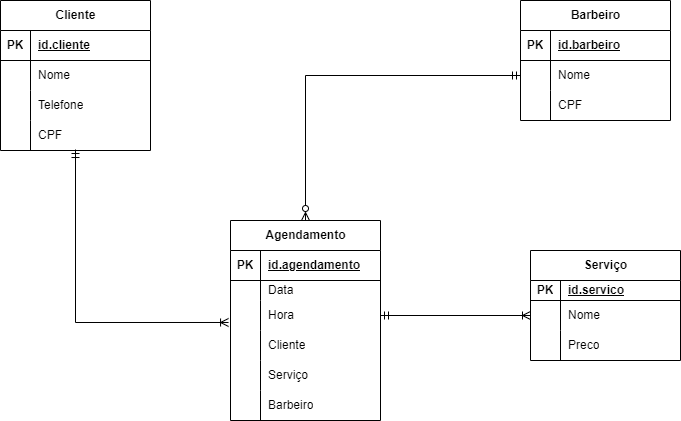

The diagram above was exported from draw.io. Its source (the exported page's mxGraphModel, read from the mxfile embedded in the PNG):
<mxGraphModel dx="880" dy="460" grid="1" gridSize="10" guides="1" tooltips="1" connect="1" arrows="1" fold="1" page="1" pageScale="1" pageWidth="827" pageHeight="1169" math="0" shadow="0">
  <root>
    <mxCell id="0" />
    <mxCell id="1" parent="0" />
    <mxCell id="Vk87ZS3GmAPDUpoL0l1B-36" value="Cliente" style="shape=table;startSize=30;container=1;collapsible=1;childLayout=tableLayout;fixedRows=1;rowLines=0;fontStyle=1;align=center;resizeLast=1;html=1;" vertex="1" parent="1">
      <mxGeometry x="80" y="80" width="150" height="150" as="geometry" />
    </mxCell>
    <mxCell id="Vk87ZS3GmAPDUpoL0l1B-37" value="" style="shape=tableRow;horizontal=0;startSize=0;swimlaneHead=0;swimlaneBody=0;fillColor=none;collapsible=0;dropTarget=0;points=[[0,0.5],[1,0.5]];portConstraint=eastwest;top=0;left=0;right=0;bottom=1;" vertex="1" parent="Vk87ZS3GmAPDUpoL0l1B-36">
      <mxGeometry y="30" width="150" height="30" as="geometry" />
    </mxCell>
    <mxCell id="Vk87ZS3GmAPDUpoL0l1B-38" value="PK" style="shape=partialRectangle;connectable=0;fillColor=none;top=0;left=0;bottom=0;right=0;fontStyle=1;overflow=hidden;whiteSpace=wrap;html=1;" vertex="1" parent="Vk87ZS3GmAPDUpoL0l1B-37">
      <mxGeometry width="30" height="30" as="geometry">
        <mxRectangle width="30" height="30" as="alternateBounds" />
      </mxGeometry>
    </mxCell>
    <mxCell id="Vk87ZS3GmAPDUpoL0l1B-39" value="id.cliente" style="shape=partialRectangle;connectable=0;fillColor=none;top=0;left=0;bottom=0;right=0;align=left;spacingLeft=6;fontStyle=5;overflow=hidden;whiteSpace=wrap;html=1;" vertex="1" parent="Vk87ZS3GmAPDUpoL0l1B-37">
      <mxGeometry x="30" width="120" height="30" as="geometry">
        <mxRectangle width="120" height="30" as="alternateBounds" />
      </mxGeometry>
    </mxCell>
    <mxCell id="Vk87ZS3GmAPDUpoL0l1B-40" value="" style="shape=tableRow;horizontal=0;startSize=0;swimlaneHead=0;swimlaneBody=0;fillColor=none;collapsible=0;dropTarget=0;points=[[0,0.5],[1,0.5]];portConstraint=eastwest;top=0;left=0;right=0;bottom=0;" vertex="1" parent="Vk87ZS3GmAPDUpoL0l1B-36">
      <mxGeometry y="60" width="150" height="30" as="geometry" />
    </mxCell>
    <mxCell id="Vk87ZS3GmAPDUpoL0l1B-41" value="" style="shape=partialRectangle;connectable=0;fillColor=none;top=0;left=0;bottom=0;right=0;editable=1;overflow=hidden;whiteSpace=wrap;html=1;" vertex="1" parent="Vk87ZS3GmAPDUpoL0l1B-40">
      <mxGeometry width="30" height="30" as="geometry">
        <mxRectangle width="30" height="30" as="alternateBounds" />
      </mxGeometry>
    </mxCell>
    <mxCell id="Vk87ZS3GmAPDUpoL0l1B-42" value="Nome" style="shape=partialRectangle;connectable=0;fillColor=none;top=0;left=0;bottom=0;right=0;align=left;spacingLeft=6;overflow=hidden;whiteSpace=wrap;html=1;" vertex="1" parent="Vk87ZS3GmAPDUpoL0l1B-40">
      <mxGeometry x="30" width="120" height="30" as="geometry">
        <mxRectangle width="120" height="30" as="alternateBounds" />
      </mxGeometry>
    </mxCell>
    <mxCell id="Vk87ZS3GmAPDUpoL0l1B-43" value="" style="shape=tableRow;horizontal=0;startSize=0;swimlaneHead=0;swimlaneBody=0;fillColor=none;collapsible=0;dropTarget=0;points=[[0,0.5],[1,0.5]];portConstraint=eastwest;top=0;left=0;right=0;bottom=0;" vertex="1" parent="Vk87ZS3GmAPDUpoL0l1B-36">
      <mxGeometry y="90" width="150" height="30" as="geometry" />
    </mxCell>
    <mxCell id="Vk87ZS3GmAPDUpoL0l1B-44" value="" style="shape=partialRectangle;connectable=0;fillColor=none;top=0;left=0;bottom=0;right=0;editable=1;overflow=hidden;whiteSpace=wrap;html=1;" vertex="1" parent="Vk87ZS3GmAPDUpoL0l1B-43">
      <mxGeometry width="30" height="30" as="geometry">
        <mxRectangle width="30" height="30" as="alternateBounds" />
      </mxGeometry>
    </mxCell>
    <mxCell id="Vk87ZS3GmAPDUpoL0l1B-45" value="Telefone" style="shape=partialRectangle;connectable=0;fillColor=none;top=0;left=0;bottom=0;right=0;align=left;spacingLeft=6;overflow=hidden;whiteSpace=wrap;html=1;" vertex="1" parent="Vk87ZS3GmAPDUpoL0l1B-43">
      <mxGeometry x="30" width="120" height="30" as="geometry">
        <mxRectangle width="120" height="30" as="alternateBounds" />
      </mxGeometry>
    </mxCell>
    <mxCell id="Vk87ZS3GmAPDUpoL0l1B-61" value="" style="shape=tableRow;horizontal=0;startSize=0;swimlaneHead=0;swimlaneBody=0;fillColor=none;collapsible=0;dropTarget=0;points=[[0,0.5],[1,0.5]];portConstraint=eastwest;top=0;left=0;right=0;bottom=0;" vertex="1" parent="Vk87ZS3GmAPDUpoL0l1B-36">
      <mxGeometry y="120" width="150" height="30" as="geometry" />
    </mxCell>
    <mxCell id="Vk87ZS3GmAPDUpoL0l1B-62" value="" style="shape=partialRectangle;connectable=0;fillColor=none;top=0;left=0;bottom=0;right=0;editable=1;overflow=hidden;whiteSpace=wrap;html=1;" vertex="1" parent="Vk87ZS3GmAPDUpoL0l1B-61">
      <mxGeometry width="30" height="30" as="geometry">
        <mxRectangle width="30" height="30" as="alternateBounds" />
      </mxGeometry>
    </mxCell>
    <mxCell id="Vk87ZS3GmAPDUpoL0l1B-63" value="CPF" style="shape=partialRectangle;connectable=0;fillColor=none;top=0;left=0;bottom=0;right=0;align=left;spacingLeft=6;overflow=hidden;whiteSpace=wrap;html=1;" vertex="1" parent="Vk87ZS3GmAPDUpoL0l1B-61">
      <mxGeometry x="30" width="120" height="30" as="geometry">
        <mxRectangle width="120" height="30" as="alternateBounds" />
      </mxGeometry>
    </mxCell>
    <mxCell id="Vk87ZS3GmAPDUpoL0l1B-51" value="Barbeiro" style="shape=table;startSize=30;container=1;collapsible=1;childLayout=tableLayout;fixedRows=1;rowLines=0;fontStyle=1;align=center;resizeLast=1;html=1;" vertex="1" parent="1">
      <mxGeometry x="600" y="80" width="150" height="120" as="geometry" />
    </mxCell>
    <mxCell id="Vk87ZS3GmAPDUpoL0l1B-52" value="" style="shape=tableRow;horizontal=0;startSize=0;swimlaneHead=0;swimlaneBody=0;fillColor=none;collapsible=0;dropTarget=0;points=[[0,0.5],[1,0.5]];portConstraint=eastwest;top=0;left=0;right=0;bottom=1;" vertex="1" parent="Vk87ZS3GmAPDUpoL0l1B-51">
      <mxGeometry y="30" width="150" height="30" as="geometry" />
    </mxCell>
    <mxCell id="Vk87ZS3GmAPDUpoL0l1B-53" value="PK" style="shape=partialRectangle;connectable=0;fillColor=none;top=0;left=0;bottom=0;right=0;fontStyle=1;overflow=hidden;whiteSpace=wrap;html=1;" vertex="1" parent="Vk87ZS3GmAPDUpoL0l1B-52">
      <mxGeometry width="30" height="30" as="geometry">
        <mxRectangle width="30" height="30" as="alternateBounds" />
      </mxGeometry>
    </mxCell>
    <mxCell id="Vk87ZS3GmAPDUpoL0l1B-54" value="id.barbeiro" style="shape=partialRectangle;connectable=0;fillColor=none;top=0;left=0;bottom=0;right=0;align=left;spacingLeft=6;fontStyle=5;overflow=hidden;whiteSpace=wrap;html=1;" vertex="1" parent="Vk87ZS3GmAPDUpoL0l1B-52">
      <mxGeometry x="30" width="120" height="30" as="geometry">
        <mxRectangle width="120" height="30" as="alternateBounds" />
      </mxGeometry>
    </mxCell>
    <mxCell id="Vk87ZS3GmAPDUpoL0l1B-55" value="" style="shape=tableRow;horizontal=0;startSize=0;swimlaneHead=0;swimlaneBody=0;fillColor=none;collapsible=0;dropTarget=0;points=[[0,0.5],[1,0.5]];portConstraint=eastwest;top=0;left=0;right=0;bottom=0;" vertex="1" parent="Vk87ZS3GmAPDUpoL0l1B-51">
      <mxGeometry y="60" width="150" height="30" as="geometry" />
    </mxCell>
    <mxCell id="Vk87ZS3GmAPDUpoL0l1B-56" value="" style="shape=partialRectangle;connectable=0;fillColor=none;top=0;left=0;bottom=0;right=0;editable=1;overflow=hidden;whiteSpace=wrap;html=1;" vertex="1" parent="Vk87ZS3GmAPDUpoL0l1B-55">
      <mxGeometry width="30" height="30" as="geometry">
        <mxRectangle width="30" height="30" as="alternateBounds" />
      </mxGeometry>
    </mxCell>
    <mxCell id="Vk87ZS3GmAPDUpoL0l1B-57" value="Nome" style="shape=partialRectangle;connectable=0;fillColor=none;top=0;left=0;bottom=0;right=0;align=left;spacingLeft=6;overflow=hidden;whiteSpace=wrap;html=1;" vertex="1" parent="Vk87ZS3GmAPDUpoL0l1B-55">
      <mxGeometry x="30" width="120" height="30" as="geometry">
        <mxRectangle width="120" height="30" as="alternateBounds" />
      </mxGeometry>
    </mxCell>
    <mxCell id="Vk87ZS3GmAPDUpoL0l1B-58" value="" style="shape=tableRow;horizontal=0;startSize=0;swimlaneHead=0;swimlaneBody=0;fillColor=none;collapsible=0;dropTarget=0;points=[[0,0.5],[1,0.5]];portConstraint=eastwest;top=0;left=0;right=0;bottom=0;" vertex="1" parent="Vk87ZS3GmAPDUpoL0l1B-51">
      <mxGeometry y="90" width="150" height="30" as="geometry" />
    </mxCell>
    <mxCell id="Vk87ZS3GmAPDUpoL0l1B-59" value="" style="shape=partialRectangle;connectable=0;fillColor=none;top=0;left=0;bottom=0;right=0;editable=1;overflow=hidden;whiteSpace=wrap;html=1;" vertex="1" parent="Vk87ZS3GmAPDUpoL0l1B-58">
      <mxGeometry width="30" height="30" as="geometry">
        <mxRectangle width="30" height="30" as="alternateBounds" />
      </mxGeometry>
    </mxCell>
    <mxCell id="Vk87ZS3GmAPDUpoL0l1B-60" value="CPF" style="shape=partialRectangle;connectable=0;fillColor=none;top=0;left=0;bottom=0;right=0;align=left;spacingLeft=6;overflow=hidden;whiteSpace=wrap;html=1;" vertex="1" parent="Vk87ZS3GmAPDUpoL0l1B-58">
      <mxGeometry x="30" width="120" height="30" as="geometry">
        <mxRectangle width="120" height="30" as="alternateBounds" />
      </mxGeometry>
    </mxCell>
    <mxCell id="Vk87ZS3GmAPDUpoL0l1B-64" value="Serviço" style="shape=table;startSize=30;container=1;collapsible=1;childLayout=tableLayout;fixedRows=1;rowLines=0;fontStyle=1;align=center;resizeLast=1;html=1;" vertex="1" parent="1">
      <mxGeometry x="610" y="330" width="150" height="110" as="geometry" />
    </mxCell>
    <mxCell id="Vk87ZS3GmAPDUpoL0l1B-65" value="" style="shape=tableRow;horizontal=0;startSize=0;swimlaneHead=0;swimlaneBody=0;fillColor=none;collapsible=0;dropTarget=0;points=[[0,0.5],[1,0.5]];portConstraint=eastwest;top=0;left=0;right=0;bottom=1;" vertex="1" parent="Vk87ZS3GmAPDUpoL0l1B-64">
      <mxGeometry y="30" width="150" height="20" as="geometry" />
    </mxCell>
    <mxCell id="Vk87ZS3GmAPDUpoL0l1B-66" value="PK" style="shape=partialRectangle;connectable=0;fillColor=none;top=0;left=0;bottom=0;right=0;fontStyle=1;overflow=hidden;whiteSpace=wrap;html=1;" vertex="1" parent="Vk87ZS3GmAPDUpoL0l1B-65">
      <mxGeometry width="30" height="20" as="geometry">
        <mxRectangle width="30" height="20" as="alternateBounds" />
      </mxGeometry>
    </mxCell>
    <mxCell id="Vk87ZS3GmAPDUpoL0l1B-67" value="id.servico" style="shape=partialRectangle;connectable=0;fillColor=none;top=0;left=0;bottom=0;right=0;align=left;spacingLeft=6;fontStyle=5;overflow=hidden;whiteSpace=wrap;html=1;" vertex="1" parent="Vk87ZS3GmAPDUpoL0l1B-65">
      <mxGeometry x="30" width="120" height="20" as="geometry">
        <mxRectangle width="120" height="20" as="alternateBounds" />
      </mxGeometry>
    </mxCell>
    <mxCell id="Vk87ZS3GmAPDUpoL0l1B-68" value="" style="shape=tableRow;horizontal=0;startSize=0;swimlaneHead=0;swimlaneBody=0;fillColor=none;collapsible=0;dropTarget=0;points=[[0,0.5],[1,0.5]];portConstraint=eastwest;top=0;left=0;right=0;bottom=0;" vertex="1" parent="Vk87ZS3GmAPDUpoL0l1B-64">
      <mxGeometry y="50" width="150" height="30" as="geometry" />
    </mxCell>
    <mxCell id="Vk87ZS3GmAPDUpoL0l1B-69" value="" style="shape=partialRectangle;connectable=0;fillColor=none;top=0;left=0;bottom=0;right=0;editable=1;overflow=hidden;whiteSpace=wrap;html=1;" vertex="1" parent="Vk87ZS3GmAPDUpoL0l1B-68">
      <mxGeometry width="30" height="30" as="geometry">
        <mxRectangle width="30" height="30" as="alternateBounds" />
      </mxGeometry>
    </mxCell>
    <mxCell id="Vk87ZS3GmAPDUpoL0l1B-70" value="Nome" style="shape=partialRectangle;connectable=0;fillColor=none;top=0;left=0;bottom=0;right=0;align=left;spacingLeft=6;overflow=hidden;whiteSpace=wrap;html=1;" vertex="1" parent="Vk87ZS3GmAPDUpoL0l1B-68">
      <mxGeometry x="30" width="120" height="30" as="geometry">
        <mxRectangle width="120" height="30" as="alternateBounds" />
      </mxGeometry>
    </mxCell>
    <mxCell id="Vk87ZS3GmAPDUpoL0l1B-71" value="" style="shape=tableRow;horizontal=0;startSize=0;swimlaneHead=0;swimlaneBody=0;fillColor=none;collapsible=0;dropTarget=0;points=[[0,0.5],[1,0.5]];portConstraint=eastwest;top=0;left=0;right=0;bottom=0;" vertex="1" parent="Vk87ZS3GmAPDUpoL0l1B-64">
      <mxGeometry y="80" width="150" height="30" as="geometry" />
    </mxCell>
    <mxCell id="Vk87ZS3GmAPDUpoL0l1B-72" value="" style="shape=partialRectangle;connectable=0;fillColor=none;top=0;left=0;bottom=0;right=0;editable=1;overflow=hidden;whiteSpace=wrap;html=1;" vertex="1" parent="Vk87ZS3GmAPDUpoL0l1B-71">
      <mxGeometry width="30" height="30" as="geometry">
        <mxRectangle width="30" height="30" as="alternateBounds" />
      </mxGeometry>
    </mxCell>
    <mxCell id="Vk87ZS3GmAPDUpoL0l1B-73" value="Preco" style="shape=partialRectangle;connectable=0;fillColor=none;top=0;left=0;bottom=0;right=0;align=left;spacingLeft=6;overflow=hidden;whiteSpace=wrap;html=1;" vertex="1" parent="Vk87ZS3GmAPDUpoL0l1B-71">
      <mxGeometry x="30" width="120" height="30" as="geometry">
        <mxRectangle width="120" height="30" as="alternateBounds" />
      </mxGeometry>
    </mxCell>
    <mxCell id="Vk87ZS3GmAPDUpoL0l1B-74" value="Agendamento" style="shape=table;startSize=30;container=1;collapsible=1;childLayout=tableLayout;fixedRows=1;rowLines=0;fontStyle=1;align=center;resizeLast=1;html=1;" vertex="1" parent="1">
      <mxGeometry x="310" y="300" width="150" height="200" as="geometry" />
    </mxCell>
    <mxCell id="Vk87ZS3GmAPDUpoL0l1B-75" value="" style="shape=tableRow;horizontal=0;startSize=0;swimlaneHead=0;swimlaneBody=0;fillColor=none;collapsible=0;dropTarget=0;points=[[0,0.5],[1,0.5]];portConstraint=eastwest;top=0;left=0;right=0;bottom=1;" vertex="1" parent="Vk87ZS3GmAPDUpoL0l1B-74">
      <mxGeometry y="30" width="150" height="30" as="geometry" />
    </mxCell>
    <mxCell id="Vk87ZS3GmAPDUpoL0l1B-76" value="PK" style="shape=partialRectangle;connectable=0;fillColor=none;top=0;left=0;bottom=0;right=0;fontStyle=1;overflow=hidden;whiteSpace=wrap;html=1;" vertex="1" parent="Vk87ZS3GmAPDUpoL0l1B-75">
      <mxGeometry width="30" height="30" as="geometry">
        <mxRectangle width="30" height="30" as="alternateBounds" />
      </mxGeometry>
    </mxCell>
    <mxCell id="Vk87ZS3GmAPDUpoL0l1B-77" value="id.agendamento" style="shape=partialRectangle;connectable=0;fillColor=none;top=0;left=0;bottom=0;right=0;align=left;spacingLeft=6;fontStyle=5;overflow=hidden;whiteSpace=wrap;html=1;" vertex="1" parent="Vk87ZS3GmAPDUpoL0l1B-75">
      <mxGeometry x="30" width="120" height="30" as="geometry">
        <mxRectangle width="120" height="30" as="alternateBounds" />
      </mxGeometry>
    </mxCell>
    <mxCell id="Vk87ZS3GmAPDUpoL0l1B-78" value="" style="shape=tableRow;horizontal=0;startSize=0;swimlaneHead=0;swimlaneBody=0;fillColor=none;collapsible=0;dropTarget=0;points=[[0,0.5],[1,0.5]];portConstraint=eastwest;top=0;left=0;right=0;bottom=0;" vertex="1" parent="Vk87ZS3GmAPDUpoL0l1B-74">
      <mxGeometry y="60" width="150" height="20" as="geometry" />
    </mxCell>
    <mxCell id="Vk87ZS3GmAPDUpoL0l1B-79" value="" style="shape=partialRectangle;connectable=0;fillColor=none;top=0;left=0;bottom=0;right=0;editable=1;overflow=hidden;whiteSpace=wrap;html=1;" vertex="1" parent="Vk87ZS3GmAPDUpoL0l1B-78">
      <mxGeometry width="30" height="20" as="geometry">
        <mxRectangle width="30" height="20" as="alternateBounds" />
      </mxGeometry>
    </mxCell>
    <mxCell id="Vk87ZS3GmAPDUpoL0l1B-80" value="Data&lt;span style=&quot;white-space: pre;&quot;&gt;&#09;&lt;/span&gt;&lt;span style=&quot;white-space: pre;&quot;&gt;&#09;&lt;/span&gt;&lt;span style=&quot;white-space: pre;&quot;&gt;&#09;&lt;/span&gt;" style="shape=partialRectangle;connectable=0;fillColor=none;top=0;left=0;bottom=0;right=0;align=left;spacingLeft=6;overflow=hidden;whiteSpace=wrap;html=1;" vertex="1" parent="Vk87ZS3GmAPDUpoL0l1B-78">
      <mxGeometry x="30" width="120" height="20" as="geometry">
        <mxRectangle width="120" height="20" as="alternateBounds" />
      </mxGeometry>
    </mxCell>
    <mxCell id="Vk87ZS3GmAPDUpoL0l1B-81" value="" style="shape=tableRow;horizontal=0;startSize=0;swimlaneHead=0;swimlaneBody=0;fillColor=none;collapsible=0;dropTarget=0;points=[[0,0.5],[1,0.5]];portConstraint=eastwest;top=0;left=0;right=0;bottom=0;" vertex="1" parent="Vk87ZS3GmAPDUpoL0l1B-74">
      <mxGeometry y="80" width="150" height="30" as="geometry" />
    </mxCell>
    <mxCell id="Vk87ZS3GmAPDUpoL0l1B-82" value="" style="shape=partialRectangle;connectable=0;fillColor=none;top=0;left=0;bottom=0;right=0;editable=1;overflow=hidden;whiteSpace=wrap;html=1;" vertex="1" parent="Vk87ZS3GmAPDUpoL0l1B-81">
      <mxGeometry width="30" height="30" as="geometry">
        <mxRectangle width="30" height="30" as="alternateBounds" />
      </mxGeometry>
    </mxCell>
    <mxCell id="Vk87ZS3GmAPDUpoL0l1B-83" value="Hora" style="shape=partialRectangle;connectable=0;fillColor=none;top=0;left=0;bottom=0;right=0;align=left;spacingLeft=6;overflow=hidden;whiteSpace=wrap;html=1;" vertex="1" parent="Vk87ZS3GmAPDUpoL0l1B-81">
      <mxGeometry x="30" width="120" height="30" as="geometry">
        <mxRectangle width="120" height="30" as="alternateBounds" />
      </mxGeometry>
    </mxCell>
    <mxCell id="Vk87ZS3GmAPDUpoL0l1B-84" value="" style="shape=tableRow;horizontal=0;startSize=0;swimlaneHead=0;swimlaneBody=0;fillColor=none;collapsible=0;dropTarget=0;points=[[0,0.5],[1,0.5]];portConstraint=eastwest;top=0;left=0;right=0;bottom=0;" vertex="1" parent="Vk87ZS3GmAPDUpoL0l1B-74">
      <mxGeometry y="110" width="150" height="30" as="geometry" />
    </mxCell>
    <mxCell id="Vk87ZS3GmAPDUpoL0l1B-85" value="" style="shape=partialRectangle;connectable=0;fillColor=none;top=0;left=0;bottom=0;right=0;editable=1;overflow=hidden;whiteSpace=wrap;html=1;" vertex="1" parent="Vk87ZS3GmAPDUpoL0l1B-84">
      <mxGeometry width="30" height="30" as="geometry">
        <mxRectangle width="30" height="30" as="alternateBounds" />
      </mxGeometry>
    </mxCell>
    <mxCell id="Vk87ZS3GmAPDUpoL0l1B-86" value="Cliente" style="shape=partialRectangle;connectable=0;fillColor=none;top=0;left=0;bottom=0;right=0;align=left;spacingLeft=6;overflow=hidden;whiteSpace=wrap;html=1;" vertex="1" parent="Vk87ZS3GmAPDUpoL0l1B-84">
      <mxGeometry x="30" width="120" height="30" as="geometry">
        <mxRectangle width="120" height="30" as="alternateBounds" />
      </mxGeometry>
    </mxCell>
    <mxCell id="Vk87ZS3GmAPDUpoL0l1B-87" value="" style="shape=tableRow;horizontal=0;startSize=0;swimlaneHead=0;swimlaneBody=0;fillColor=none;collapsible=0;dropTarget=0;points=[[0,0.5],[1,0.5]];portConstraint=eastwest;top=0;left=0;right=0;bottom=0;" vertex="1" parent="Vk87ZS3GmAPDUpoL0l1B-74">
      <mxGeometry y="140" width="150" height="30" as="geometry" />
    </mxCell>
    <mxCell id="Vk87ZS3GmAPDUpoL0l1B-88" value="" style="shape=partialRectangle;connectable=0;fillColor=none;top=0;left=0;bottom=0;right=0;editable=1;overflow=hidden;whiteSpace=wrap;html=1;" vertex="1" parent="Vk87ZS3GmAPDUpoL0l1B-87">
      <mxGeometry width="30" height="30" as="geometry">
        <mxRectangle width="30" height="30" as="alternateBounds" />
      </mxGeometry>
    </mxCell>
    <mxCell id="Vk87ZS3GmAPDUpoL0l1B-89" value="Serviço" style="shape=partialRectangle;connectable=0;fillColor=none;top=0;left=0;bottom=0;right=0;align=left;spacingLeft=6;overflow=hidden;whiteSpace=wrap;html=1;" vertex="1" parent="Vk87ZS3GmAPDUpoL0l1B-87">
      <mxGeometry x="30" width="120" height="30" as="geometry">
        <mxRectangle width="120" height="30" as="alternateBounds" />
      </mxGeometry>
    </mxCell>
    <mxCell id="Vk87ZS3GmAPDUpoL0l1B-90" value="" style="shape=tableRow;horizontal=0;startSize=0;swimlaneHead=0;swimlaneBody=0;fillColor=none;collapsible=0;dropTarget=0;points=[[0,0.5],[1,0.5]];portConstraint=eastwest;top=0;left=0;right=0;bottom=0;" vertex="1" parent="Vk87ZS3GmAPDUpoL0l1B-74">
      <mxGeometry y="170" width="150" height="30" as="geometry" />
    </mxCell>
    <mxCell id="Vk87ZS3GmAPDUpoL0l1B-91" value="" style="shape=partialRectangle;connectable=0;fillColor=none;top=0;left=0;bottom=0;right=0;editable=1;overflow=hidden;whiteSpace=wrap;html=1;" vertex="1" parent="Vk87ZS3GmAPDUpoL0l1B-90">
      <mxGeometry width="30" height="30" as="geometry">
        <mxRectangle width="30" height="30" as="alternateBounds" />
      </mxGeometry>
    </mxCell>
    <mxCell id="Vk87ZS3GmAPDUpoL0l1B-92" value="Barbeiro" style="shape=partialRectangle;connectable=0;fillColor=none;top=0;left=0;bottom=0;right=0;align=left;spacingLeft=6;overflow=hidden;whiteSpace=wrap;html=1;" vertex="1" parent="Vk87ZS3GmAPDUpoL0l1B-90">
      <mxGeometry x="30" width="120" height="30" as="geometry">
        <mxRectangle width="120" height="30" as="alternateBounds" />
      </mxGeometry>
    </mxCell>
    <mxCell id="Vk87ZS3GmAPDUpoL0l1B-95" style="edgeStyle=orthogonalEdgeStyle;rounded=0;orthogonalLoop=1;jettySize=auto;html=1;exitX=-0.013;exitY=0.733;exitDx=0;exitDy=0;entryX=0.5;entryY=0.967;entryDx=0;entryDy=0;entryPerimeter=0;endArrow=ERmandOne;endFill=0;strokeColor=default;startArrow=ERoneToMany;startFill=0;exitPerimeter=0;" edge="1" parent="1" source="Vk87ZS3GmAPDUpoL0l1B-81" target="Vk87ZS3GmAPDUpoL0l1B-61">
      <mxGeometry relative="1" as="geometry" />
    </mxCell>
    <mxCell id="Vk87ZS3GmAPDUpoL0l1B-96" style="edgeStyle=orthogonalEdgeStyle;rounded=0;orthogonalLoop=1;jettySize=auto;html=1;exitX=1;exitY=0.5;exitDx=0;exitDy=0;entryX=0;entryY=0.5;entryDx=0;entryDy=0;endArrow=ERoneToMany;endFill=0;startArrow=ERmandOne;startFill=0;" edge="1" parent="1" source="Vk87ZS3GmAPDUpoL0l1B-81" target="Vk87ZS3GmAPDUpoL0l1B-68">
      <mxGeometry relative="1" as="geometry" />
    </mxCell>
    <mxCell id="Vk87ZS3GmAPDUpoL0l1B-97" style="edgeStyle=orthogonalEdgeStyle;rounded=0;orthogonalLoop=1;jettySize=auto;html=1;exitX=0;exitY=0.5;exitDx=0;exitDy=0;entryX=0.5;entryY=0;entryDx=0;entryDy=0;endArrow=ERzeroToMany;endFill=0;startArrow=ERmandOne;startFill=0;" edge="1" parent="1" source="Vk87ZS3GmAPDUpoL0l1B-55" target="Vk87ZS3GmAPDUpoL0l1B-74">
      <mxGeometry relative="1" as="geometry" />
    </mxCell>
  </root>
</mxGraphModel>